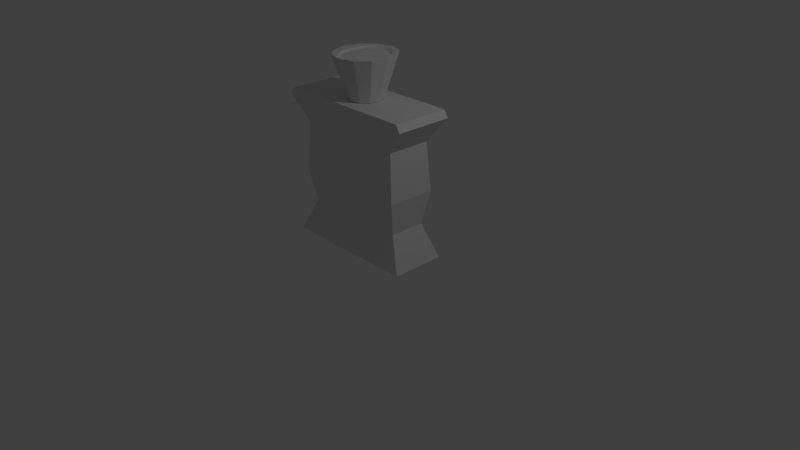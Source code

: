# Source: Ketchup_boca_sa_senfom.blend  (saved by Blender 2.78.0; exported with 4.5.12 LTS)
import bpy
from mathutils import Matrix  # noqa: F401  (used for matrix-valued properties, if any)

bpy.ops.wm.read_factory_settings(use_empty=True)
scene = bpy.context.scene
scene.name = 'Scene'

# ---- collections
col_collection_1 = bpy.data.collections.new('Collection 1'); scene.collection.children.link(col_collection_1)

# ---- world
world_world = bpy.data.worlds.new('World'); scene.world = world_world
world_world.color = (0.05088, 0.05088, 0.05088)
world_world.use_sun_shadow = False
world_world.sun_shadow_jitter_overblur = 0.0
world_world.cycles.sampling_method = 'MANUAL'

# ---- cameras
cam_camera = bpy.data.cameras.new('Camera')
cam_camera.clip_end = 100.0
cam_camera.lens = 35.0
cam_camera.sensor_width = 32.0
cam_camera.sensor_height = 18.0
cam_camera.ortho_scale = 7.314
cam_camera.dof.focus_distance = 0.0
cam_camera.dof.aperture_fstop = 128.0

# ---- lights
light_lamp = bpy.data.lights.new('Lamp', 'POINT')
light_lamp.transmission_factor = 0.0
light_lamp.cutoff_distance = 30.0
light_lamp.energy = 100.0
light_lamp.shadow_buffer_clip_start = 1.001
light_lamp.shadow_soft_size = 0.1
light_lamp.shadow_maximum_resolution = 0.006
light_lamp.use_absolute_resolution = True

# ---- meshes
me_cylinder_002 = bpy.data.meshes.new('Cylinder.002')
me_cylinder_002.from_pydata([(-1.524e-09, 0.8616, -1.121), (5.244e-09, 1.171, 0.8704), (0.4308, 0.7462, -1.121), (0.5082, 1.014, 0.8704), (0.7462, 0.4308, -1.121), (0.8802, 0.5854, 0.8704), (0.8616, -5.645e-08, -1.121), (1.016, -3.007e-08, 0.8704), (0.7462, -0.4308, -1.121), (0.8802, -0.5854, 0.8704), (0.4308, -0.7462, -1.121), (0.5082, -1.014, 0.8704), (1.286e-07, -0.8616, -1.121), (1.587e-07, -1.171, 0.8704), (-0.4308, -0.7462, -1.121), (-0.5082, -1.014, 0.8704), (-0.7462, -0.4308, -1.121), (-0.8802, -0.5854, 0.8704), (-0.8616, -4.194e-07, -1.121), (-1.016, -5.232e-07, 0.8704), (-0.7462, 0.4308, -1.121), (-0.8802, 0.5854, 0.8704), (-0.4308, 0.7462, -1.121), (-0.5082, 1.014, 0.8704), (3.693e-08, 1.579, 0.993), (0.746, 1.367, 0.993), (1.292, 0.7894, 0.993), (1.492, 3.046e-08, 0.993), (1.292, -0.7894, 0.993), (0.746, -1.367, 0.993), (2.622e-07, -1.579, 0.993), (-0.746, -1.367, 0.993), (-1.292, -0.7894, 0.993), (-1.492, -6.345e-07, 0.993), (-1.292, 0.7894, 0.993), (-0.746, 1.367, 0.993), (4.23e-08, 1.386, 0.9672), (0.5339, 1.201, 0.9672), (0.9248, 0.6931, 0.9672), (1.068, 9.299e-09, 0.9672), (0.9248, -0.6931, 0.9672), (0.5339, -1.201, 0.9672), (2.036e-07, -1.386, 0.9672), (-0.5339, -1.201, 0.9672), (-0.9248, -0.6931, 0.9672), (-1.068, -5.746e-07, 0.9672), (-0.9248, 0.6931, 0.9672), (-0.5339, 1.201, 0.9672)], [], [(36, 1, 3, 37), (37, 3, 5, 38), (38, 5, 7, 39), (39, 7, 9, 40), (40, 9, 11, 41), (41, 11, 13, 42), (42, 13, 15, 43), (43, 15, 17, 44), (44, 17, 19, 45), (45, 19, 21, 46), (3, 1, 23, 21, 19, 17, 15, 13, 11, 9, 7, 5), (46, 21, 23, 47), (47, 23, 1, 36), (0, 2, 4, 6, 8, 10, 12, 14, 16, 18, 20, 22), (22, 35, 24, 0), (20, 34, 35, 22), (18, 33, 34, 20), (16, 32, 33, 18), (14, 31, 32, 16), (12, 30, 31, 14), (10, 29, 30, 12), (8, 28, 29, 10), (6, 27, 28, 8), (4, 26, 27, 6), (2, 25, 26, 4), (0, 24, 25, 2), (35, 47, 36, 24), (34, 46, 47, 35), (33, 45, 46, 34), (32, 44, 45, 33), (31, 43, 44, 32), (30, 42, 43, 31), (29, 41, 42, 30), (28, 40, 41, 29), (27, 39, 40, 28), (26, 38, 39, 27), (25, 37, 38, 26), (24, 36, 37, 25)])
me_cylinder_002.use_remesh_preserve_volume = False
me_cylinder_002.use_remesh_preserve_attributes = False
me_cylinder_002.use_mirror_vertex_groups = False
me_cylinder_002.update()
me_cone = bpy.data.meshes.new('Cone')
me_cone.from_pydata([(0.9141, 0.3748, 0.9022), (0.8985, 0.3574, -1.01), (0.9141, -0.3748, 0.9022), (0.8985, -0.3574, -1.01), (-0.9141, 0.3748, 0.9022), (-0.8985, 0.3574, -1.01), (-0.9141, -0.3748, 0.9022), (-0.8985, -0.3574, -1.01), (0.7228, -0.2899, 0.4823), (0.7228, 0.2899, 0.4823), (-0.7228, 0.2899, 0.4823), (-0.7228, -0.2899, 0.4823), (0.7731, -0.3197, -0.1404), (0.7731, 0.3197, -0.1404), (-0.7721, 0.3197, -0.1404), (-0.7721, -0.3197, -0.1404), (-0.9719, -0.3784, 0.8098), (0.9719, -0.3784, 0.8098), (0.9719, 0.3784, 0.8098), (-0.9719, 0.3784, 0.8098), (0.5533, -0.3748, 0.9022), (0.5438, -0.3574, -1.01), (0.5533, 0.3748, 0.9022), (0.5438, 0.3574, -1.01), (0.4375, 0.2899, 0.4823), (0.4375, -0.2899, 0.4823), (0.4682, -0.3197, -0.1404), (0.4682, 0.3197, -0.1404), (0.5883, 0.3784, 0.8098), (0.5883, -0.3784, 0.8098), (-0.5913, -0.3748, 0.9022), (-0.5813, 0.3574, -1.01), (-0.4676, -0.2899, 0.4823), (-0.4993, -0.3197, -0.1404), (-0.6287, -0.3784, 0.8098), (-0.5813, -0.3574, -1.01), (-0.5913, 0.3748, 0.9022), (-0.4676, 0.2899, 0.4823), (-0.4993, 0.3197, -0.1404), (-0.6287, 0.3784, 0.8098), (-0.0009186, -0.3574, -1.01), (-0.0009346, 0.3748, 0.9022), (-0.000739, 0.2899, 0.4823), (-0.0002502, 0.3197, -0.1404), (-0.0009937, 0.3784, 0.8098), (-0.0009345, -0.3748, 0.9022), (-0.0009186, 0.3574, -1.01), (-0.000739, -0.2899, 0.4823), (-0.0002502, -0.3197, -0.1404), (-0.0009937, -0.3784, 0.8098), (0.702, -0.2374, -0.5751), (0.702, 0.2374, -0.5751), (-0.7038, 0.2374, -0.5751), (-0.7038, -0.2374, -0.5751), (0.4246, 0.2374, -0.5751), (0.4246, -0.2374, -0.5751), (-0.4556, 0.2374, -0.5751), (-0.4556, -0.2374, -0.5751), (-0.001581, -0.2374, -0.5751), (-0.001581, 0.2374, -0.5751)], [], [(36, 4, 6, 30), (23, 1, 3, 21), (34, 30, 6, 16), (18, 0, 2, 17), (28, 22, 0, 18), (16, 6, 4, 19), (15, 11, 10, 14), (27, 24, 9, 13), (13, 9, 8, 12), (33, 32, 11, 15), (57, 33, 15, 53), (51, 13, 12, 50), (54, 27, 13, 51), (53, 15, 14, 52), (11, 16, 19, 10), (24, 28, 18, 9), (9, 18, 17, 8), (32, 34, 16, 11), (8, 17, 29, 25), (42, 44, 28, 24), (59, 43, 27, 54), (50, 12, 26, 55), (12, 8, 25, 26), (43, 42, 24, 27), (44, 41, 22, 28), (17, 2, 20, 29), (46, 23, 21, 40), (0, 22, 20, 2), (5, 31, 35, 7), (19, 4, 36, 39), (14, 10, 37, 38), (52, 14, 38, 56), (10, 19, 39, 37), (47, 49, 34, 32), (58, 48, 33, 57), (48, 47, 32, 33), (49, 45, 30, 34), (41, 36, 30, 45), (22, 41, 45, 20), (29, 20, 45, 49), (26, 25, 47, 48), (55, 26, 48, 58), (25, 29, 49, 47), (31, 46, 40, 35), (39, 36, 41, 44), (38, 37, 42, 43), (56, 38, 43, 59), (37, 39, 44, 42), (31, 56, 59, 46), (21, 55, 58, 40), (40, 58, 57, 35), (5, 52, 56, 31), (3, 50, 55, 21), (46, 59, 54, 23), (7, 53, 52, 5), (23, 54, 51, 1), (1, 51, 50, 3), (35, 57, 53, 7)])
_uv = me_cone.uv_layers.new(name='UVMap')
_uv.uv.foreach_set('vector', [0.752, 0.1356, 0.6694, 0.1356, 0.6695, 0.0001411, 0.7521, 0.0001696, 0.4121, 0.357, 0.4536, 0.4732, 0.278, 0.4732, 0.312, 0.3594, 0.2479, 0.8871, 0.2447, 0.8694, 0.3235, 0.8535, 0.3304, 0.8694, 0.8062, 0.2104, 0.8056, 0.2301, 0.6701, 0.2301, 0.6694, 0.2104, 0.5909, 0.8925, 0.5898, 0.8757, 0.7572, 0.9052, 0.7648, 0.924, 0.3304, 0.8694, 0.3235, 0.8535, 0.4225, 0.8462, 0.417, 0.8609, 0.3202, 0.1649, 0.3022, 0.0001411, 0.4527, 0.0241, 0.3964, 0.1754, 0.4716, 0.2679, 0.561, 0.1341, 0.6692, 0.2441, 0.5468, 0.3604, 0.4249, 0.652, 0.437, 0.8459, 0.2946, 0.8459, 0.3068, 0.652, 0.2714, 0.2121, 0.2267, 0.05215, 0.3022, 0.0001411, 0.3202, 0.1649, 0.3002, 0.2573, 0.2714, 0.2121, 0.3202, 0.1649, 0.3331, 0.2053, 0.4392, 0.5626, 0.4249, 0.652, 0.3068, 0.652, 0.2924, 0.5626, 0.4419, 0.3125, 0.4716, 0.2679, 0.5468, 0.3604, 0.5002, 0.4168, 0.3331, 0.2053, 0.3202, 0.1649, 0.3964, 0.1754, 0.3836, 0.2081, 0.3259, 0.9295, 0.3304, 0.8694, 0.417, 0.8609, 0.4262, 0.9288, 0.5605, 0.9602, 0.5909, 0.8925, 0.7648, 0.924, 0.6949, 0.9916, 0.7902, 0.136, 0.8062, 0.2104, 0.6694, 0.2104, 0.6854, 0.136, 0.2596, 0.945, 0.2479, 0.8871, 0.3304, 0.8694, 0.3259, 0.9295, 0.06046, 0.9916, 0.0001411, 0.9401, 0.1653, 0.9047, 0.1932, 0.9606, 0.5269, 0.9524, 0.5475, 0.8846, 0.5909, 0.8925, 0.5605, 0.9602, 0.4273, 0.2864, 0.4528, 0.2448, 0.4716, 0.2679, 0.4419, 0.3125, 0.2015, 0.4136, 0.1249, 0.354, 0.2226, 0.2594, 0.2673, 0.3094, 0.1249, 0.354, 0.0001411, 0.2082, 0.1512, 0.1042, 0.2226, 0.2594, 0.4528, 0.2448, 0.5339, 0.1066, 0.561, 0.1341, 0.4716, 0.2679, 0.5475, 0.8846, 0.548, 0.8683, 0.5898, 0.8757, 0.5909, 0.8925, 0.0001411, 0.9401, 0.008414, 0.9171, 0.1659, 0.8853, 0.1653, 0.9047, 0.4018, 0.328, 0.4121, 0.357, 0.312, 0.3594, 0.3205, 0.331, 0.9998, 0.1357, 0.8346, 0.1357, 0.8347, 0.0001981, 0.9999, 0.0002551, 0.3707, 0.2409, 0.3914, 0.299, 0.3291, 0.3025, 0.3461, 0.2457, 0.417, 0.8609, 0.4225, 0.8462, 0.5062, 0.8609, 0.504, 0.8767, 0.3964, 0.1754, 0.4527, 0.0241, 0.5068, 0.07911, 0.434, 0.2216, 0.3836, 0.2081, 0.3964, 0.1754, 0.434, 0.2216, 0.4127, 0.2603, 0.4262, 0.9288, 0.417, 0.8609, 0.504, 0.8767, 0.4933, 0.9445, 0.2264, 0.9528, 0.2066, 0.8959, 0.2479, 0.8871, 0.2596, 0.945, 0.2838, 0.2834, 0.247, 0.2358, 0.2714, 0.2121, 0.3002, 0.2573, 0.247, 0.2358, 0.189, 0.07815, 0.2267, 0.05215, 0.2714, 0.2121, 0.2066, 0.8959, 0.2053, 0.8773, 0.2447, 0.8694, 0.2479, 0.8871, 0.7933, 0.1357, 0.752, 0.1356, 0.7521, 0.0001696, 0.7934, 0.0001839, 0.8346, 0.1357, 0.7933, 0.1357, 0.7934, 0.0001839, 0.8347, 0.0001981, 0.1653, 0.9047, 0.1659, 0.8853, 0.2053, 0.8773, 0.2066, 0.8959, 0.2226, 0.2594, 0.1512, 0.1042, 0.189, 0.07815, 0.247, 0.2358, 0.2673, 0.3094, 0.2226, 0.2594, 0.247, 0.2358, 0.2838, 0.2834, 0.1932, 0.9606, 0.1653, 0.9047, 0.2066, 0.8959, 0.2264, 0.9528, 0.3914, 0.299, 0.4018, 0.328, 0.3205, 0.331, 0.3291, 0.3025, 0.504, 0.8767, 0.5062, 0.8609, 0.548, 0.8683, 0.5475, 0.8846, 0.434, 0.2216, 0.5068, 0.07911, 0.5339, 0.1066, 0.4528, 0.2448, 0.4127, 0.2603, 0.434, 0.2216, 0.4528, 0.2448, 0.4273, 0.2864, 0.4933, 0.9445, 0.504, 0.8767, 0.5475, 0.8846, 0.5269, 0.9524, 0.3914, 0.299, 0.4127, 0.2603, 0.4273, 0.2864, 0.4018, 0.328, 0.312, 0.3594, 0.2673, 0.3094, 0.2838, 0.2834, 0.3205, 0.331, 0.3205, 0.331, 0.2838, 0.2834, 0.3002, 0.2573, 0.3291, 0.3025, 0.3707, 0.2409, 0.3836, 0.2081, 0.4127, 0.2603, 0.3914, 0.299, 0.278, 0.4732, 0.2015, 0.4136, 0.2673, 0.3094, 0.312, 0.3594, 0.4018, 0.328, 0.4273, 0.2864, 0.4419, 0.3125, 0.4121, 0.357, 0.3461, 0.2457, 0.3331, 0.2053, 0.3836, 0.2081, 0.3707, 0.2409, 0.4121, 0.357, 0.4419, 0.3125, 0.5002, 0.4168, 0.4536, 0.4732, 0.4536, 0.4732, 0.4392, 0.5626, 0.2924, 0.5626, 0.278, 0.4732, 0.3291, 0.3025, 0.3002, 0.2573, 0.3331, 0.2053, 0.3461, 0.2457])
me_cone.use_remesh_preserve_volume = False
me_cone.use_remesh_preserve_attributes = False
me_cone.use_mirror_vertex_groups = False
me_cone.update()

# ---- objects
ob_cylinder = bpy.data.objects.new('Cylinder', me_cylinder_002)
ob_cone = bpy.data.objects.new('Cone', me_cone)
ob_lamp = bpy.data.objects.new('Lamp', light_lamp)
ob_camera = bpy.data.objects.new('Camera', cam_camera)

# ---- transforms, parenting, visibility, modifiers, constraints
ob_cylinder.location = (0.0, 0.0, 2.382)
ob_cylinder.scale = (0.2583, 0.2583, 0.2583)
ob_cylinder.lineart.crease_threshold = 0.0
ob_cone.location = (0.0, 0.0, 1.185)
ob_cone.lineart.crease_threshold = 0.0
ob_lamp.location = (4.076, 1.005, 5.904)
ob_lamp.rotation_euler = (0.6503, 0.05522, 1.866)
ob_lamp.lock_rotations_4d = False
ob_lamp.empty_display_type = 'ARROWS'
ob_lamp.color = (0.0, 0.0, 0.0, 0.0)
ob_lamp.lineart.crease_threshold = 0.0
ob_camera.location = (7.481, -6.508, 5.344)
ob_camera.rotation_euler = (1.109, 0.0, 0.8149)
ob_camera.lock_rotations_4d = False
ob_camera.empty_display_type = 'ARROWS'
ob_camera.color = (0.0, 0.0, 0.0, 0.0)
ob_camera.display_type = 'WIRE'
ob_camera.lineart.crease_threshold = 0.0

# ---- collection membership
col_collection_1.objects.link(ob_cylinder)
col_collection_1.objects.link(ob_cone)
col_collection_1.objects.link(ob_lamp)
col_collection_1.objects.link(ob_camera)

# ---- scene / render settings (as saved in the file)
scene.camera = ob_camera
scene.frame_start = 1; scene.frame_end = 250; scene.frame_set(1)
scene.render.engine = 'BLENDER_EEVEE_NEXT'
scene.render.resolution_percentage = 50
scene.render.dither_intensity = 0.0
scene.cycles.use_denoising = False
scene.cycles.samples = 128
scene.cycles.sampling_pattern = 'TABULATED_SOBOL'
scene.cycles.light_sampling_threshold = 0.0
scene.cycles.use_adaptive_sampling = False
scene.cycles.use_light_tree = False
scene.cycles.blur_glossy = 0.0
scene.cycles.sample_clamp_indirect = 0.0
scene.view_settings.view_transform = 'Standard'
bpy.context.view_layer.update()
